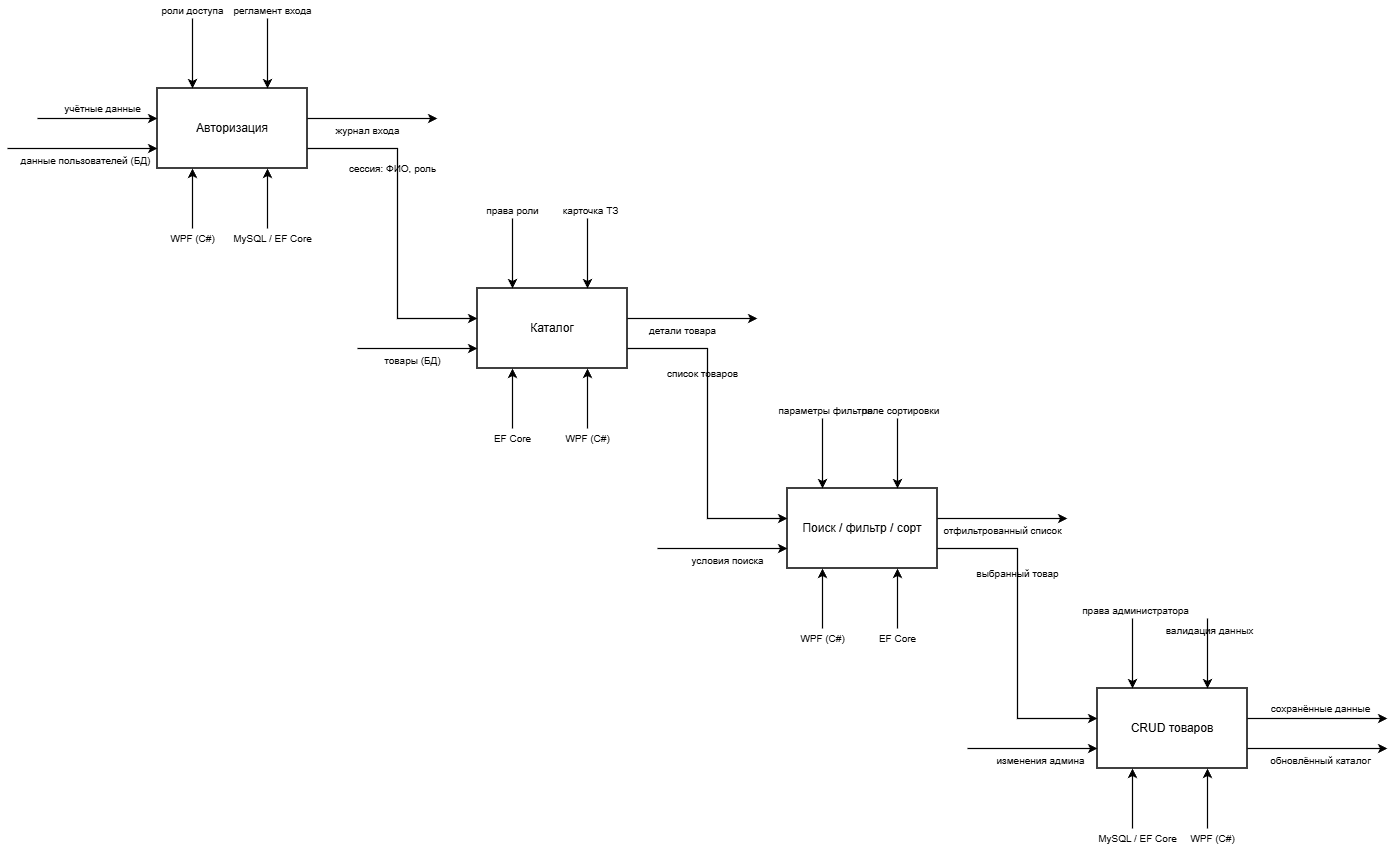

The diagram above was exported from draw.io. Its source (the exported page's mxGraphModel, read from the mxfile embedded in the PNG):
<mxGraphModel dx="1018" dy="706" grid="0" gridSize="10" guides="1" tooltips="1" connect="1" arrows="1" fold="1" page="1" pageScale="1" pageWidth="1500" pageHeight="960" background="light-dark(#FFFFFF,#FFFFFF)" math="0" shadow="0">
  <root>
    <mxCell id="0" />
    <mxCell id="1" parent="0" />
    <mxCell id="block1" parent="1" style="rounded=0;whiteSpace=wrap;html=1;strokeColor=light-dark(#000000,#000000);strokeWidth=1.5;fillColor=none;fontSize=12;fontFamily=Helvetica;fontColor=light-dark(#000000,#000000);" value="Авторизация" vertex="1">
      <mxGeometry height="80" width="150" x="170" y="140" as="geometry" />
    </mxCell>
    <mxCell id="b1_in1" edge="1" parent="1" style="endArrow=classic;html=1;strokeColor=light-dark(#000000,#000000);strokeWidth=1.2;fontColor=light-dark(#000000,#000000);" value="">
      <mxGeometry height="50" relative="1" width="50" as="geometry">
        <mxPoint x="50" y="170" as="sourcePoint" />
        <mxPoint x="170" y="170" as="targetPoint" />
      </mxGeometry>
    </mxCell>
    <mxCell id="b1_in1_lbl" parent="1" style="text;html=1;align=center;verticalAlign=middle;resizable=0;points=[];strokeColor=none;fillColor=none;fontSize=10;fontFamily=Helvetica;fontColor=light-dark(#000000,#000000);" value="учётные данные" vertex="1">
      <mxGeometry height="20" width="90" x="70" y="150" as="geometry" />
    </mxCell>
    <mxCell id="b1_in2" edge="1" parent="1" style="endArrow=classic;html=1;strokeColor=light-dark(#000000,#000000);strokeWidth=1.2;fontColor=light-dark(#000000,#000000);" value="">
      <mxGeometry height="50" relative="1" width="50" as="geometry">
        <mxPoint x="20" y="200" as="sourcePoint" />
        <mxPoint x="170" y="200" as="targetPoint" />
      </mxGeometry>
    </mxCell>
    <mxCell id="b1_in2_lbl" parent="1" style="text;html=1;align=center;verticalAlign=middle;resizable=0;points=[];strokeColor=none;fillColor=none;fontSize=10;fontFamily=Helvetica;fontColor=light-dark(#000000,#000000);" value="данные пользователей (БД)" vertex="1">
      <mxGeometry height="20" width="135" x="30" y="202" as="geometry" />
    </mxCell>
    <mxCell id="b1_ctrl1" edge="1" parent="1" style="endArrow=classic;html=1;strokeColor=light-dark(#000000,#000000);strokeWidth=1.2;fontColor=light-dark(#000000,#000000);" value="">
      <mxGeometry height="50" relative="1" width="50" as="geometry">
        <mxPoint x="205" y="70" as="sourcePoint" />
        <mxPoint x="205" y="140" as="targetPoint" />
      </mxGeometry>
    </mxCell>
    <mxCell id="b1_ctrl1_lbl" parent="1" style="text;html=1;align=center;verticalAlign=middle;resizable=0;points=[];strokeColor=none;fillColor=none;fontSize=10;fontFamily=Helvetica;fontColor=light-dark(#000000,#000000);" value="роли доступа" vertex="1">
      <mxGeometry height="20" width="80" x="165" y="52" as="geometry" />
    </mxCell>
    <mxCell id="b1_ctrl2" edge="1" parent="1" style="endArrow=classic;html=1;strokeColor=light-dark(#000000,#000000);strokeWidth=1.2;fontColor=light-dark(#000000,#000000);" value="">
      <mxGeometry height="50" relative="1" width="50" as="geometry">
        <mxPoint x="280" y="70" as="sourcePoint" />
        <mxPoint x="280" y="140" as="targetPoint" />
      </mxGeometry>
    </mxCell>
    <mxCell id="b1_ctrl2_lbl" parent="1" style="text;html=1;align=center;verticalAlign=middle;resizable=0;points=[];strokeColor=none;fillColor=none;fontSize=10;fontFamily=Helvetica;fontColor=light-dark(#000000,#000000);" value="регламент входа" vertex="1">
      <mxGeometry height="20" width="90" x="240" y="52" as="geometry" />
    </mxCell>
    <mxCell id="b1_mech1" edge="1" parent="1" style="endArrow=classic;html=1;strokeColor=light-dark(#000000,#000000);strokeWidth=1.2;fontColor=light-dark(#000000,#000000);" value="">
      <mxGeometry height="50" relative="1" width="50" as="geometry">
        <mxPoint x="205" y="280" as="sourcePoint" />
        <mxPoint x="205" y="220" as="targetPoint" />
      </mxGeometry>
    </mxCell>
    <mxCell id="b1_mech1_lbl" parent="1" style="text;html=1;align=center;verticalAlign=middle;resizable=0;points=[];strokeColor=none;fillColor=none;fontSize=10;fontFamily=Helvetica;fontColor=light-dark(#000000,#000000);" value="WPF (C#)" vertex="1">
      <mxGeometry height="20" width="60" x="175" y="280" as="geometry" />
    </mxCell>
    <mxCell id="b1_mech2" edge="1" parent="1" style="endArrow=classic;html=1;strokeColor=light-dark(#000000,#000000);strokeWidth=1.2;fontColor=light-dark(#000000,#000000);" value="">
      <mxGeometry height="50" relative="1" width="50" as="geometry">
        <mxPoint x="280" y="280" as="sourcePoint" />
        <mxPoint x="280" y="220" as="targetPoint" />
      </mxGeometry>
    </mxCell>
    <mxCell id="b1_mech2_lbl" parent="1" style="text;html=1;align=center;verticalAlign=middle;resizable=0;points=[];strokeColor=none;fillColor=none;fontSize=10;fontFamily=Helvetica;fontColor=light-dark(#000000,#000000);" value="MySQL / EF Core" vertex="1">
      <mxGeometry height="20" width="90" x="240" y="280" as="geometry" />
    </mxCell>
    <mxCell id="b1_out1" edge="1" parent="1" style="endArrow=classic;html=1;strokeColor=light-dark(#000000,#000000);strokeWidth=1.2;fontColor=light-dark(#000000,#000000);" value="">
      <mxGeometry height="50" relative="1" width="50" as="geometry">
        <mxPoint x="320" y="170" as="sourcePoint" />
        <mxPoint x="450" y="170" as="targetPoint" />
      </mxGeometry>
    </mxCell>
    <mxCell id="b1_out1_lbl" parent="1" style="text;html=1;align=center;verticalAlign=middle;resizable=0;points=[];strokeColor=none;fillColor=none;fontSize=10;fontFamily=Helvetica;fontColor=light-dark(#000000,#000000);" value="журнал входа" vertex="1">
      <mxGeometry height="20" width="80" x="340" y="172" as="geometry" />
    </mxCell>
    <mxCell id="b1_to_b2" edge="1" parent="1" style="edgeStyle=orthogonalEdgeStyle;rounded=0;orthogonalLoop=1;jettySize=auto;html=1;strokeColor=light-dark(#000000,#000000);strokeWidth=1.2;endArrow=classic;fontColor=light-dark(#000000,#000000);" value="">
      <mxGeometry relative="1" as="geometry">
        <Array as="points">
          <mxPoint x="410" y="200" />
          <mxPoint x="410" y="370" />
        </Array>
        <mxPoint x="320" y="200" as="sourcePoint" />
        <mxPoint x="490" y="370" as="targetPoint" />
      </mxGeometry>
    </mxCell>
    <mxCell id="b1_to_b2_lbl" parent="1" style="text;html=1;align=center;verticalAlign=middle;resizable=0;points=[];strokeColor=none;fillColor=none;fontSize=10;fontFamily=Helvetica;fontColor=light-dark(#000000,#000000);" value="сессия: ФИО, роль" vertex="1">
      <mxGeometry height="20" width="110" x="350" y="210" as="geometry" />
    </mxCell>
    <mxCell id="block2" parent="1" style="rounded=0;whiteSpace=wrap;html=1;strokeColor=light-dark(#000000,#000000);strokeWidth=1.5;fillColor=none;fontSize=12;fontFamily=Helvetica;fontColor=light-dark(#000000,#000000);" value="Каталог" vertex="1">
      <mxGeometry height="80" width="150" x="490" y="340" as="geometry" />
    </mxCell>
    <mxCell id="b2_in2" edge="1" parent="1" style="endArrow=classic;html=1;strokeColor=light-dark(#000000,#000000);strokeWidth=1.2;fontColor=light-dark(#000000,#000000);" value="">
      <mxGeometry height="50" relative="1" width="50" as="geometry">
        <mxPoint x="370" y="400" as="sourcePoint" />
        <mxPoint x="490" y="400" as="targetPoint" />
      </mxGeometry>
    </mxCell>
    <mxCell id="b2_in2_lbl" parent="1" style="text;html=1;align=center;verticalAlign=middle;resizable=0;points=[];strokeColor=none;fillColor=none;fontSize=10;fontFamily=Helvetica;fontColor=light-dark(#000000,#000000);" value="товары (БД)" vertex="1">
      <mxGeometry height="20" width="80" x="385" y="402" as="geometry" />
    </mxCell>
    <mxCell id="b2_ctrl1" edge="1" parent="1" style="endArrow=classic;html=1;strokeColor=light-dark(#000000,#000000);strokeWidth=1.2;fontColor=light-dark(#000000,#000000);" value="">
      <mxGeometry height="50" relative="1" width="50" as="geometry">
        <mxPoint x="525" y="270" as="sourcePoint" />
        <mxPoint x="525" y="340" as="targetPoint" />
      </mxGeometry>
    </mxCell>
    <mxCell id="b2_ctrl1_lbl" parent="1" style="text;html=1;align=center;verticalAlign=middle;resizable=0;points=[];strokeColor=none;fillColor=none;fontSize=10;fontFamily=Helvetica;fontColor=light-dark(#000000,#000000);" value="права роли" vertex="1">
      <mxGeometry height="20" width="70" x="490" y="252" as="geometry" />
    </mxCell>
    <mxCell id="b2_ctrl2" edge="1" parent="1" style="endArrow=classic;html=1;strokeColor=light-dark(#000000,#000000);strokeWidth=1.2;fontColor=light-dark(#000000,#000000);" value="">
      <mxGeometry height="50" relative="1" width="50" as="geometry">
        <mxPoint x="600" y="270" as="sourcePoint" />
        <mxPoint x="600" y="340" as="targetPoint" />
      </mxGeometry>
    </mxCell>
    <mxCell id="b2_ctrl2_lbl" parent="1" style="text;html=1;align=center;verticalAlign=middle;resizable=0;points=[];strokeColor=none;fillColor=none;fontSize=10;fontFamily=Helvetica;fontColor=light-dark(#000000,#000000);" value="карточка ТЗ" vertex="1">
      <mxGeometry height="20" width="75" x="565" y="252" as="geometry" />
    </mxCell>
    <mxCell id="b2_mech1" edge="1" parent="1" style="endArrow=classic;html=1;strokeColor=light-dark(#000000,#000000);strokeWidth=1.2;fontColor=light-dark(#000000,#000000);" value="">
      <mxGeometry height="50" relative="1" width="50" as="geometry">
        <mxPoint x="525" y="480" as="sourcePoint" />
        <mxPoint x="525" y="420" as="targetPoint" />
      </mxGeometry>
    </mxCell>
    <mxCell id="b2_mech1_lbl" parent="1" style="text;html=1;align=center;verticalAlign=middle;resizable=0;points=[];strokeColor=none;fillColor=none;fontSize=10;fontFamily=Helvetica;fontColor=light-dark(#000000,#000000);" value="EF Core" vertex="1">
      <mxGeometry height="20" width="60" x="495" y="480" as="geometry" />
    </mxCell>
    <mxCell id="b2_mech2" edge="1" parent="1" style="endArrow=classic;html=1;strokeColor=light-dark(#000000,#000000);strokeWidth=1.2;fontColor=light-dark(#000000,#000000);" value="">
      <mxGeometry height="50" relative="1" width="50" as="geometry">
        <mxPoint x="600" y="480" as="sourcePoint" />
        <mxPoint x="600" y="420" as="targetPoint" />
      </mxGeometry>
    </mxCell>
    <mxCell id="b2_mech2_lbl" parent="1" style="text;html=1;align=center;verticalAlign=middle;resizable=0;points=[];strokeColor=none;fillColor=none;fontSize=10;fontFamily=Helvetica;fontColor=light-dark(#000000,#000000);" value="WPF (C#)" vertex="1">
      <mxGeometry height="20" width="60" x="570" y="480" as="geometry" />
    </mxCell>
    <mxCell id="b2_out1" edge="1" parent="1" style="endArrow=classic;html=1;strokeColor=light-dark(#000000,#000000);strokeWidth=1.2;fontColor=light-dark(#000000,#000000);" value="">
      <mxGeometry height="50" relative="1" width="50" as="geometry">
        <mxPoint x="640" y="370" as="sourcePoint" />
        <mxPoint x="770" y="370" as="targetPoint" />
      </mxGeometry>
    </mxCell>
    <mxCell id="b2_out1_lbl" parent="1" style="text;html=1;align=center;verticalAlign=middle;resizable=0;points=[];strokeColor=none;fillColor=none;fontSize=10;fontFamily=Helvetica;fontColor=light-dark(#000000,#000000);" value="детали товара" vertex="1">
      <mxGeometry height="20" width="80" x="655" y="372" as="geometry" />
    </mxCell>
    <mxCell id="b2_to_b3" edge="1" parent="1" style="edgeStyle=orthogonalEdgeStyle;rounded=0;orthogonalLoop=1;jettySize=auto;html=1;strokeColor=light-dark(#000000,#000000);strokeWidth=1.2;endArrow=classic;fontColor=light-dark(#000000,#000000);" value="">
      <mxGeometry relative="1" as="geometry">
        <Array as="points">
          <mxPoint x="720" y="400" />
          <mxPoint x="720" y="570" />
        </Array>
        <mxPoint x="640" y="400" as="sourcePoint" />
        <mxPoint x="800" y="570" as="targetPoint" />
      </mxGeometry>
    </mxCell>
    <mxCell id="b2_to_b3_lbl" parent="1" style="text;html=1;align=center;verticalAlign=middle;resizable=0;points=[];strokeColor=none;fillColor=none;fontSize=10;fontFamily=Helvetica;fontColor=light-dark(#000000,#000000);" value="список товаров" vertex="1">
      <mxGeometry height="20" width="90" x="670" y="415" as="geometry" />
    </mxCell>
    <mxCell id="block3" parent="1" style="rounded=0;whiteSpace=wrap;html=1;strokeColor=light-dark(#000000,#000000);strokeWidth=1.5;fillColor=none;fontSize=12;fontFamily=Helvetica;fontColor=light-dark(#000000,#000000);" value="Поиск / фильтр / сорт" vertex="1">
      <mxGeometry height="80" width="150" x="800" y="540" as="geometry" />
    </mxCell>
    <mxCell id="b3_in2" edge="1" parent="1" style="endArrow=classic;html=1;strokeColor=light-dark(#000000,#000000);strokeWidth=1.2;fontColor=light-dark(#000000,#000000);" value="">
      <mxGeometry height="50" relative="1" width="50" as="geometry">
        <mxPoint x="670" y="600" as="sourcePoint" />
        <mxPoint x="800" y="600" as="targetPoint" />
      </mxGeometry>
    </mxCell>
    <mxCell id="b3_in2_lbl" parent="1" style="text;html=1;align=center;verticalAlign=middle;resizable=0;points=[];strokeColor=none;fillColor=none;fontSize=10;fontFamily=Helvetica;fontColor=light-dark(#000000,#000000);" value="условия поиска" vertex="1">
      <mxGeometry height="20" width="90" x="695" y="602" as="geometry" />
    </mxCell>
    <mxCell id="b3_ctrl1" edge="1" parent="1" style="endArrow=classic;html=1;strokeColor=light-dark(#000000,#000000);strokeWidth=1.2;fontColor=light-dark(#000000,#000000);" value="">
      <mxGeometry height="50" relative="1" width="50" as="geometry">
        <mxPoint x="835" y="470" as="sourcePoint" />
        <mxPoint x="835" y="540" as="targetPoint" />
      </mxGeometry>
    </mxCell>
    <mxCell id="b3_ctrl1_lbl" parent="1" style="text;html=1;align=center;verticalAlign=middle;resizable=0;points=[];strokeColor=none;fillColor=none;fontSize=10;fontFamily=Helvetica;fontColor=light-dark(#000000,#000000);" value="параметры фильтра" vertex="1">
      <mxGeometry height="20" width="105" x="785" y="452" as="geometry" />
    </mxCell>
    <mxCell id="b3_ctrl2" edge="1" parent="1" style="endArrow=classic;html=1;strokeColor=light-dark(#000000,#000000);strokeWidth=1.2;fontColor=light-dark(#000000,#000000);" value="">
      <mxGeometry height="50" relative="1" width="50" as="geometry">
        <mxPoint x="910" y="470" as="sourcePoint" />
        <mxPoint x="910" y="540" as="targetPoint" />
      </mxGeometry>
    </mxCell>
    <mxCell id="b3_ctrl2_lbl" parent="1" style="text;html=1;align=center;verticalAlign=middle;resizable=0;points=[];strokeColor=none;fillColor=none;fontSize=10;fontFamily=Helvetica;fontColor=light-dark(#000000,#000000);" value="поле сортировки" vertex="1">
      <mxGeometry height="20" width="95" x="865" y="452" as="geometry" />
    </mxCell>
    <mxCell id="b3_mech1" edge="1" parent="1" style="endArrow=classic;html=1;strokeColor=light-dark(#000000,#000000);strokeWidth=1.2;fontColor=light-dark(#000000,#000000);" value="">
      <mxGeometry height="50" relative="1" width="50" as="geometry">
        <mxPoint x="835" y="680" as="sourcePoint" />
        <mxPoint x="835" y="620" as="targetPoint" />
      </mxGeometry>
    </mxCell>
    <mxCell id="b3_mech1_lbl" parent="1" style="text;html=1;align=center;verticalAlign=middle;resizable=0;points=[];strokeColor=none;fillColor=none;fontSize=10;fontFamily=Helvetica;fontColor=light-dark(#000000,#000000);" value="WPF (C#)" vertex="1">
      <mxGeometry height="20" width="60" x="805" y="680" as="geometry" />
    </mxCell>
    <mxCell id="b3_mech2" edge="1" parent="1" style="endArrow=classic;html=1;strokeColor=light-dark(#000000,#000000);strokeWidth=1.2;fontColor=light-dark(#000000,#000000);" value="">
      <mxGeometry height="50" relative="1" width="50" as="geometry">
        <mxPoint x="910" y="680" as="sourcePoint" />
        <mxPoint x="910" y="620" as="targetPoint" />
      </mxGeometry>
    </mxCell>
    <mxCell id="b3_mech2_lbl" parent="1" style="text;html=1;align=center;verticalAlign=middle;resizable=0;points=[];strokeColor=none;fillColor=none;fontSize=10;fontFamily=Helvetica;fontColor=light-dark(#000000,#000000);" value="EF Core" vertex="1">
      <mxGeometry height="20" width="60" x="880" y="680" as="geometry" />
    </mxCell>
    <mxCell id="b3_out1" edge="1" parent="1" style="endArrow=classic;html=1;strokeColor=light-dark(#000000,#000000);strokeWidth=1.2;fontColor=light-dark(#000000,#000000);" value="">
      <mxGeometry height="50" relative="1" width="50" as="geometry">
        <mxPoint x="950" y="570" as="sourcePoint" />
        <mxPoint x="1080" y="570" as="targetPoint" />
      </mxGeometry>
    </mxCell>
    <mxCell id="b3_out1_lbl" parent="1" style="text;html=1;align=center;verticalAlign=middle;resizable=0;points=[];strokeColor=none;fillColor=none;fontSize=10;fontFamily=Helvetica;fontColor=light-dark(#000000,#000000);" value="отфильтрованный список" vertex="1">
      <mxGeometry height="20" width="130" x="950" y="572" as="geometry" />
    </mxCell>
    <mxCell id="b3_to_b4" edge="1" parent="1" style="edgeStyle=orthogonalEdgeStyle;rounded=0;orthogonalLoop=1;jettySize=auto;html=1;strokeColor=light-dark(#000000,#000000);strokeWidth=1.2;endArrow=classic;fontColor=light-dark(#000000,#000000);" value="">
      <mxGeometry relative="1" as="geometry">
        <Array as="points">
          <mxPoint x="1030" y="600" />
          <mxPoint x="1030" y="770" />
        </Array>
        <mxPoint x="950" y="600" as="sourcePoint" />
        <mxPoint x="1110" y="770" as="targetPoint" />
      </mxGeometry>
    </mxCell>
    <mxCell id="b3_to_b4_lbl" parent="1" style="text;html=1;align=center;verticalAlign=middle;resizable=0;points=[];strokeColor=none;fillColor=none;fontSize=10;fontFamily=Helvetica;fontColor=light-dark(#000000,#000000);" value="выбранный товар" vertex="1">
      <mxGeometry height="20" width="100" x="980" y="615" as="geometry" />
    </mxCell>
    <mxCell id="block4" parent="1" style="rounded=0;whiteSpace=wrap;html=1;strokeColor=light-dark(#000000,#000000);strokeWidth=1.5;fillColor=none;fontSize=12;fontFamily=Helvetica;fontColor=light-dark(#000000,#000000);" value="CRUD товаров" vertex="1">
      <mxGeometry height="80" width="150" x="1110" y="740" as="geometry" />
    </mxCell>
    <mxCell id="b4_in2" edge="1" parent="1" style="endArrow=classic;html=1;strokeColor=light-dark(#000000,#000000);strokeWidth=1.2;fontColor=light-dark(#000000,#000000);" value="">
      <mxGeometry height="50" relative="1" width="50" as="geometry">
        <mxPoint x="980" y="800" as="sourcePoint" />
        <mxPoint x="1110" y="800" as="targetPoint" />
      </mxGeometry>
    </mxCell>
    <mxCell id="b4_in2_lbl" parent="1" style="text;html=1;align=center;verticalAlign=middle;resizable=0;points=[];strokeColor=none;fillColor=none;fontSize=10;fontFamily=Helvetica;fontColor=light-dark(#000000,#000000);" value="изменения админа" vertex="1">
      <mxGeometry height="20" width="105" x="1000" y="802" as="geometry" />
    </mxCell>
    <mxCell id="b4_ctrl1" edge="1" parent="1" style="endArrow=classic;html=1;strokeColor=light-dark(#000000,#000000);strokeWidth=1.2;fontColor=light-dark(#000000,#000000);" value="">
      <mxGeometry height="50" relative="1" width="50" as="geometry">
        <mxPoint x="1145" y="670" as="sourcePoint" />
        <mxPoint x="1145" y="740" as="targetPoint" />
      </mxGeometry>
    </mxCell>
    <mxCell id="b4_ctrl1_lbl" parent="1" style="text;html=1;align=center;verticalAlign=middle;resizable=0;points=[];strokeColor=none;fillColor=none;fontSize=10;fontFamily=Helvetica;fontColor=light-dark(#000000,#000000);" value="права администратора" vertex="1">
      <mxGeometry height="20" width="115" x="1090" y="652" as="geometry" />
    </mxCell>
    <mxCell id="b4_ctrl2" edge="1" parent="1" style="endArrow=classic;html=1;strokeColor=light-dark(#000000,#000000);strokeWidth=1.2;fontColor=light-dark(#000000,#000000);" value="">
      <mxGeometry height="50" relative="1" width="50" as="geometry">
        <mxPoint x="1220" y="670" as="sourcePoint" />
        <mxPoint x="1220" y="740" as="targetPoint" />
      </mxGeometry>
    </mxCell>
    <mxCell id="b4_ctrl2_lbl" parent="1" style="text;html=1;align=center;verticalAlign=middle;resizable=0;points=[];strokeColor=none;fillColor=none;fontSize=10;fontFamily=Helvetica;fontColor=light-dark(#000000,#000000);" value="валидация данных" vertex="1">
      <mxGeometry height="20" width="95" x="1174" y="672" as="geometry" />
    </mxCell>
    <mxCell id="b4_mech1" edge="1" parent="1" style="endArrow=classic;html=1;strokeColor=light-dark(#000000,#000000);strokeWidth=1.2;fontColor=light-dark(#000000,#000000);" value="">
      <mxGeometry height="50" relative="1" width="50" as="geometry">
        <mxPoint x="1145" y="880" as="sourcePoint" />
        <mxPoint x="1145" y="820" as="targetPoint" />
      </mxGeometry>
    </mxCell>
    <mxCell id="b4_mech1_lbl" parent="1" style="text;html=1;align=center;verticalAlign=middle;resizable=0;points=[];strokeColor=none;fillColor=none;fontSize=10;fontFamily=Helvetica;fontColor=light-dark(#000000,#000000);" value="MySQL / EF Core" vertex="1">
      <mxGeometry height="20" width="90" x="1105" y="880" as="geometry" />
    </mxCell>
    <mxCell id="b4_mech2" edge="1" parent="1" style="endArrow=classic;html=1;strokeColor=light-dark(#000000,#000000);strokeWidth=1.2;fontColor=light-dark(#000000,#000000);" value="">
      <mxGeometry height="50" relative="1" width="50" as="geometry">
        <mxPoint x="1220" y="880" as="sourcePoint" />
        <mxPoint x="1220" y="820" as="targetPoint" />
      </mxGeometry>
    </mxCell>
    <mxCell id="b4_mech2_lbl" parent="1" style="text;html=1;align=center;verticalAlign=middle;resizable=0;points=[];strokeColor=none;fillColor=none;fontSize=10;fontFamily=Helvetica;fontColor=light-dark(#000000,#000000);" value="WPF (C#)" vertex="1">
      <mxGeometry height="20" width="60" x="1195" y="880" as="geometry" />
    </mxCell>
    <mxCell id="b4_out1" edge="1" parent="1" style="endArrow=classic;html=1;strokeColor=light-dark(#000000,#000000);strokeWidth=1.2;fontColor=light-dark(#000000,#000000);" value="">
      <mxGeometry height="50" relative="1" width="50" as="geometry">
        <mxPoint x="1260" y="770" as="sourcePoint" />
        <mxPoint x="1400" y="770" as="targetPoint" />
      </mxGeometry>
    </mxCell>
    <mxCell id="b4_out1_lbl" parent="1" style="text;html=1;align=center;verticalAlign=middle;resizable=0;points=[];strokeColor=none;fillColor=none;fontSize=10;fontFamily=Helvetica;fontColor=light-dark(#000000,#000000);" value="сохранённые данные" vertex="1">
      <mxGeometry height="20" width="115" x="1275" y="750" as="geometry" />
    </mxCell>
    <mxCell id="b4_out2" edge="1" parent="1" style="endArrow=classic;html=1;strokeColor=light-dark(#000000,#000000);strokeWidth=1.2;fontColor=light-dark(#000000,#000000);" value="">
      <mxGeometry height="50" relative="1" width="50" as="geometry">
        <mxPoint x="1260" y="800" as="sourcePoint" />
        <mxPoint x="1400" y="800" as="targetPoint" />
      </mxGeometry>
    </mxCell>
    <mxCell id="b4_out2_lbl" parent="1" style="text;html=1;align=center;verticalAlign=middle;resizable=0;points=[];strokeColor=none;fillColor=none;fontSize=10;fontFamily=Helvetica;fontColor=light-dark(#000000,#000000);" value="обновлённый каталог" vertex="1">
      <mxGeometry height="20" width="115" x="1275" y="802" as="geometry" />
    </mxCell>
  </root>
</mxGraphModel>